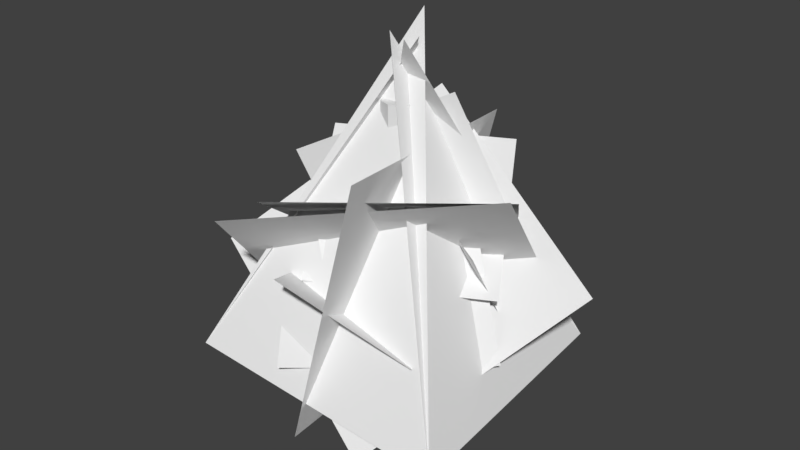 # Source: Driftless_Maple_0.blend  (saved by Blender 2.79.0; exported with 4.5.12 LTS)
import bpy
from mathutils import Matrix  # noqa: F401  (used for matrix-valued properties, if any)

bpy.ops.wm.read_factory_settings(use_empty=True)
scene = bpy.context.scene
scene.name = 'Scene'

# ---- collections
col_collection_2 = bpy.data.collections.new('Collection 2'); scene.collection.children.link(col_collection_2)
col_collection_3 = bpy.data.collections.new('Collection 3'); scene.collection.children.link(col_collection_3)
col_collection_3.hide_render = True
col_collection_3.hide_viewport = True

# ---- node groups
ng_auto_smooth = bpy.data.node_groups.new('Auto Smooth', 'GeometryNodeTree')
_s = ng_auto_smooth.interface.new_socket(name='Geometry', in_out='OUTPUT', socket_type='NodeSocketGeometry')
_s = ng_auto_smooth.interface.new_socket(name='Geometry', in_out='INPUT', socket_type='NodeSocketGeometry')
_s = ng_auto_smooth.interface.new_socket(name='Angle', in_out='INPUT', socket_type='NodeSocketFloat')
_s.subtype = 'ANGLE'
_s.min_value = 0.0
_s.max_value = 3.142
ng_auto_smooth.is_modifier = True
_N = ng_auto_smooth.nodes; _L = ng_auto_smooth.links
n0 = _N.new('NodeGroupOutput'); n0.name = 'Group Output'; n0.location = (480, -100)
n1 = _N.new('NodeGroupInput'); n1.name = 'Group Input'; n1.location = (-420, -300)
n2 = _N.new('NodeGroupInput'); n2.name = 'Group Input.001'; n2.location = (-60, -100)
n3 = _N.new('GeometryNodeSetShadeSmooth'); n3.name = 'Set Shade Smooth'; n3.location = (120, -100)
n3.domain = 'EDGE'
n4 = _N.new('GeometryNodeSetShadeSmooth'); n4.name = 'Set Shade Smooth.001'; n4.location = (300, -100)
n5 = _N.new('GeometryNodeInputMeshEdgeAngle'); n5.name = 'Edge Angle'; n5.location = (-420, -220)
n6 = _N.new('GeometryNodeInputEdgeSmooth'); n6.name = 'Is Edge Smooth'; n6.location = (-60, -160)
n7 = _N.new('GeometryNodeInputShadeSmooth'); n7.name = 'Is Face Smooth'; n7.location = (-240, -340)
n8 = _N.new('FunctionNodeBooleanMath'); n8.name = 'Boolean Math'; n8.location = (-60, -220)
n9 = _N.new('FunctionNodeCompare'); n9.name = 'Compare'; n9.location = (-240, -180)
n9.operation = 'LESS_EQUAL'
_L.new(n5.outputs[0], n9.inputs[0])
_L.new(n4.outputs[0], n0.inputs[0])
_L.new(n1.outputs[1], n9.inputs[1])
_L.new(n9.outputs[0], n8.inputs[0])
_L.new(n7.outputs[0], n8.inputs[1])
_L.new(n2.outputs[0], n3.inputs[0])
_L.new(n6.outputs[0], n3.inputs[1])
_L.new(n3.outputs[0], n4.inputs[0])
_L.new(n8.outputs[0], n3.inputs[2])
n0.is_active_output = True

# ---- world
world_world = bpy.data.worlds.new('World'); scene.world = world_world
world_world.color = (0.05088, 0.05088, 0.05088)
world_world.use_sun_shadow = False
world_world.sun_shadow_jitter_overblur = 0.0
world_world.cycles.sampling_method = 'MANUAL'

# ---- meshes
me_plane_002 = bpy.data.meshes.new('Plane.002')
me_plane_002.from_pydata([(-5.641, -6.417, 3.005), (6.228, -5.721, 1.383), (-6.282, 5.557, 3.459), (5.588, 6.253, 1.837), (-0.5741, 0.05098, 16.47), (-6.351, 1.225, 0.5656), (0.5994, -0.485, 16.47), (-4.192, -6.554, 9.444), (8.125, 2.417, 6.431), (4.192, 6.554, 2.671), (0.5268, 0.5441, 16.32), (-8.125, -2.417, 5.684), (6.351, -1.225, 11.55), (-0.01777, 1.531, 17.24), (1.821, -5.114, -0.4641), (-1.821, 5.114, 12.58), (-0.2058, -6.575, 0.6983), (0.2058, 6.575, 11.42), (-2.056, 5.24, -0.2923), (2.056, -5.24, 12.41), (-1.813, -6.376, 10.97), (6.426, -0.7895, 11.36), (-6.426, 0.7895, 5.808), (1.813, 6.376, 6.199), (1.715, 5.988, 10.54), (-5.225, 1.722, 10.85), (5.225, -0.03842, 6.312), (-1.715, -4.304, 6.632), (1.715, 1.365, 14.06), (-5.225, -0.8065, 10.38), (5.225, 2.49, 6.79), (-1.715, 0.3186, 3.105), (1.364, 0.8628, 2.397), (4.233, -4.41, 4.854), (-4.233, -0.8927, 5.166), (-1.364, -6.165, 7.623), (1.364, 0.96, 8.436), (4.233, -3.074, 4.245), (-4.233, -2.229, 7.673), (-1.364, -6.262, 3.482), (-1.569, -3.377, 8.325), (3.072, 1.035, 9.357), (1.052, -4.786, 2.561), (5.693, -0.3733, 3.593), (4.514, -0.9183, 8.325), (-1.116, 2.132, 9.357), (5.044, 2.009, 2.561), (-0.5865, 5.06, 3.593), (-5.339, -0.3355, 8.325), (-2.026, 5.145, 9.357), (-2.44, -1.003, 2.561), (0.8732, 4.477, 3.593)], [], [(0, 1, 3, 2), (4, 1, 3), (6, 3, 2), (10, 2, 0), (13, 0, 1), (9, 12, 7, 5), (8, 15, 11, 14), (16, 19, 17, 18), (20, 21, 23, 22), (24, 25, 27, 26), (28, 29, 31, 30), (32, 33, 35, 34), (36, 37, 39, 38), (40, 41, 43, 42), (44, 45, 47, 46), (48, 49, 51, 50)])
_uv = me_plane_002.uv_layers.new(name='UVMap')
_uv.uv.foreach_set('vector', [0.1406, 0.1001, 0.8594, 0.1001, 0.8594, 0.8999, 0.1406, 0.8999, 0.1406, 0.1001, 0.8594, 0.1001, 0.8594, 0.8999, 0.1406, 0.1001, 0.8594, 0.1001, 0.8594, 0.8999, 0.1406, 0.1001, 0.8594, 0.1001, 0.8594, 0.8999, 0.1406, 0.1001, 0.8594, 0.1001, 0.8594, 0.8999, 0.1406, 0.1001, 0.8594, 0.1001, 0.8594, 0.8999, 0.1406, 0.8999, 0.1406, 0.1001, 0.8594, 0.1001, 0.8594, 0.8999, 0.1406, 0.8999, 0.1406, 0.1001, 0.8594, 0.1001, 0.8594, 0.8999, 0.1406, 0.8999, 0.1406, 0.1001, 0.8594, 0.1001, 0.8594, 0.8999, 0.1406, 0.8999, 0.1406, 0.1001, 0.8594, 0.1001, 0.8594, 0.8999, 0.1406, 0.8999, 0.1406, 0.1001, 0.8594, 0.1001, 0.8594, 0.8999, 0.1406, 0.8999, 0.1406, 0.1001, 0.8594, 0.1001, 0.8594, 0.8999, 0.1406, 0.8999, 0.1406, 0.1001, 0.8594, 0.1001, 0.8594, 0.8999, 0.1406, 0.8999, 0.1406, 0.1001, 0.8594, 0.1001, 0.8594, 0.8999, 0.1406, 0.8999, 0.1406, 0.1001, 0.8594, 0.1001, 0.8594, 0.8999, 0.1406, 0.8999, 0.1406, 0.1001, 0.8594, 0.1001, 0.8594, 0.8999, 0.1406, 0.8999])
_ca = me_plane_002.color_attributes.new('Col', 'BYTE_COLOR', 'CORNER')
_ca.data.foreach_set('color', [0.0, 0.0, 0.0, 1.0, 0.0, 0.0, 0.0, 1.0, 0.0, 0.0, 0.0, 1.0, 0.0003035, 0.0003035, 0.0003035, 1.0, 0.0, 0.0, 0.0, 1.0, 0.1195, 0.0, 0.001214, 1.0, 0.2346, 0.0, 0.001518, 1.0, 0.0, 0.0, 0.0, 1.0, 0.2346, 0.0, 0.001518, 1.0, 0.0, 0.0, 0.0, 1.0, 0.0, 0.0, 0.0, 1.0, 0.0, 0.0, 0.0, 1.0, 0.0, 0.0, 0.0, 1.0, 0.2307, 0.0, 0.001518, 1.0, 0.0, 0.0, 0.0, 1.0, 0.1195, 0.0, 0.001214, 1.0, 0.0, 0.0, 0.0, 1.0, 0.0, 0.0, 0.0, 1.0, 0.0, 0.0, 0.0, 1.0, 0.1195, 0.0, 0.001214, 1.0, 0.0, 0.0, 0.0, 1.0, 0.2195, 0.0, 0.001518, 1.0, 0.0, 0.0, 0.0, 1.0, 0.0, 0.0, 0.0, 1.0, 0.0, 0.0, 0.0, 1.0, 0.2346, 0.0, 0.001518, 1.0, 0.0, 0.0, 0.0, 1.0, 0.2346, 0.0, 0.001518, 1.0, 0.1195, 0.0, 0.001214, 1.0, 0.0, 0.0, 0.0, 1.0, 0.0, 0.0, 0.0, 1.0, 0.0, 0.0, 0.0, 1.0, 0.0, 0.0, 0.0, 1.0, 0.2346, 0.0, 0.001518, 1.0, 0.0, 0.0, 0.0, 1.0, 0.0, 0.0, 0.0, 1.0, 0.0, 0.0, 0.0, 1.0, 0.0, 0.0, 0.0, 1.0, 0.0, 0.0, 0.0, 1.0, 0.0, 0.0, 0.0, 1.0, 0.0, 0.0, 0.0, 1.0, 0.0, 0.0, 0.0, 1.0, 0.2346, 0.0, 0.001518, 1.0, 0.0, 0.0, 0.0, 1.0, 0.0, 0.0, 0.0, 1.0, 0.0, 0.0, 0.0, 1.0, 0.0, 0.0, 0.0, 1.0, 0.0, 0.0, 0.0, 1.0, 0.0, 0.0, 0.0, 1.0, 0.0, 0.0, 0.0, 1.0, 0.1119, 0.0, 0.001214, 1.0, 0.0, 0.0, 0.0, 1.0, 0.0, 0.0, 0.0, 1.0, 0.0, 0.0, 0.0, 1.0, 0.0, 0.0, 0.0, 1.0, 0.0, 0.0, 0.0, 1.0, 0.0, 0.0, 0.0, 1.0, 0.0, 0.0, 0.0, 1.0, 0.0, 0.0, 0.0, 1.0, 0.0, 0.0, 0.0, 1.0])
me_plane_002.use_remesh_preserve_volume = False
me_plane_002.use_remesh_preserve_attributes = False
me_plane_002.use_mirror_vertex_groups = False
me_plane_002.update()
me_cube_007 = bpy.data.meshes.new('Cube.007')
me_cube_007.from_pydata([(-0.75, 0.0, -2.0), (0.0, 0.75, -2.0), (0.75, 0.0, -2.0), (0.0, -0.75, -2.0), (-0.75, 0.0, 13.72), (0.0, 0.75, 13.72), (0.75, 0.0, 13.72), (0.0, -0.75, 13.72), (-0.5625, -0.5625, -2.0), (-0.5625, 0.5625, -2.0), (0.5625, -0.5625, -2.0), (0.5625, 0.5625, -2.0), (-0.5625, -0.5625, 13.72), (-0.5625, 0.5625, 13.72), (0.5625, 0.5625, 13.72), (0.5625, -0.5625, 13.72), (-1.206, -0.7075, 3.583), (-0.9417, -1.132, 4.083), (-1.206, -0.7075, 4.583), (-1.47, -0.283, 4.083), (3.457, 2.785, 6.195), (3.866, 2.451, 5.726), (3.576, 2.27, 6.665), (3.985, 1.936, 6.195), (0.9281, -0.2468, 4.24), (1.038, 0.2409, 4.74), (0.9281, -0.2468, 5.24), (0.8182, -0.7346, 4.74), (-3.306, 0.194, 6.279), (-3.363, 0.7194, 5.809), (-3.029, 0.6442, 6.749), (-3.086, 1.17, 6.279), (-1.008, -1.026, 3.708), (-1.008, -1.026, 4.458), (-1.404, -0.3891, 3.708), (-1.404, -0.3891, 4.458), (4.028, 2.11, 5.843), (3.81, 1.975, 6.548), (3.632, 2.747, 5.843), (3.414, 2.611, 6.548), (1.01, 0.119, 4.365), (1.01, 0.119, 5.115), (0.8457, -0.6127, 4.365), (0.8457, -0.6127, 5.115), (-3.239, 1.076, 5.927), (-2.988, 1.019, 6.631), (-3.403, 0.3441, 5.927), (-3.153, 0.2878, 6.631)], [], [(0, 4, 13, 9), (14, 6, 2, 11), (8, 12, 4, 0), (15, 7, 3, 10), (2, 6, 15, 10), (40, 24, 29, 44), (9, 13, 5, 1), (1, 5, 14, 11), (12, 7, 15, 6, 14, 5, 13, 4), (37, 33, 17, 23), (43, 47, 28, 27), (19, 20, 38, 34), (35, 39, 20, 19), (35, 18, 22, 39), (38, 21, 16, 34), (37, 22, 18, 33), (31, 25, 40, 44), (45, 30, 26, 41), (45, 41, 25, 31), (27, 28, 46, 42), (32, 16, 21, 36), (46, 29, 24, 42), (23, 17, 32, 36), (43, 26, 30, 47), (20, 39, 22, 37, 23, 36, 21, 38), (28, 47, 30, 45, 31, 44, 29, 46), (3, 7, 12, 8), (1, 11, 2, 10, 3, 8, 0, 9)])
_uv = me_cube_007.uv_layers.new(name='UVMap')
_uv.uv.foreach_set('vector', [0.2494, 0.5, 0.2494, 0.5, 0.2494, 0.5, 0.2494, 0.5, 0.2494, 0.5, 0.2494, 0.5, 0.2494, 0.5, 0.2494, 0.5, 0.2494, 0.5, 0.2494, 0.5, 0.2494, 0.5, 0.2494, 0.5, 0.2494, 0.5, 0.2494, 0.5, 0.2494, 0.5, 0.2494, 0.5, 0.2494, 0.5, 0.2494, 0.5, 0.2494, 0.5, 0.2494, 0.5, 0.25, 0.5, 0.25, 0.5, 0.25, 0.5, 0.25, 0.5, 0.2494, 0.5, 0.2494, 0.5, 0.2494, 0.5, 0.2494, 0.5, 0.2494, 0.5, 0.2494, 0.5, 0.2494, 0.5, 0.2494, 0.5, 0.7494, 0.5, 0.7494, 0.5, 0.7494, 0.5, 0.7494, 0.5, 0.7494, 0.5, 0.7494, 0.5, 0.7494, 0.5, 0.7494, 0.5, 0.25, 0.5, 0.25, 0.5, 0.25, 0.5, 0.25, 0.5, 0.25, 0.5, 0.25, 0.5, 0.25, 0.5, 0.25, 0.5, 0.25, 0.5, 0.25, 0.5, 0.25, 0.5, 0.25, 0.5, 0.25, 0.5, 0.25, 0.5, 0.25, 0.5, 0.25, 0.5, 0.25, 0.5, 0.25, 0.5, 0.25, 0.5, 0.25, 0.5, 0.25, 0.5, 0.25, 0.5, 0.25, 0.5, 0.25, 0.5, 0.25, 0.5, 0.25, 0.5, 0.25, 0.5, 0.25, 0.5, 0.25, 0.5, 0.25, 0.5, 0.25, 0.5, 0.25, 0.5, 0.25, 0.5, 0.25, 0.5, 0.25, 0.5, 0.25, 0.5, 0.25, 0.5, 0.25, 0.5, 0.25, 0.5, 0.25, 0.5, 0.25, 0.5, 0.25, 0.5, 0.25, 0.5, 0.25, 0.5, 0.25, 0.5, 0.25, 0.5, 0.25, 0.5, 0.25, 0.5, 0.25, 0.5, 0.25, 0.5, 0.25, 0.5, 0.25, 0.5, 0.25, 0.5, 0.25, 0.5, 0.25, 0.5, 0.25, 0.5, 0.25, 0.5, 0.25, 0.5, 0.25, 0.5, 0.25, 0.5, 0.75, 0.5, 0.75, 0.5, 0.75, 0.5, 0.75, 0.5, 0.75, 0.5, 0.75, 0.5, 0.75, 0.5, 0.75, 0.5, 0.75, 0.5, 0.75, 0.5, 0.75, 0.5, 0.75, 0.5, 0.75, 0.5, 0.75, 0.5, 0.75, 0.5, 0.75, 0.5, 0.2494, 0.5, 0.2494, 0.5, 0.2494, 0.5, 0.2494, 0.5, 0.7494, 0.5, 0.7494, 0.5, 0.7494, 0.5, 0.7494, 0.5, 0.7494, 0.5, 0.7494, 0.5, 0.7494, 0.5, 0.7494, 0.5])
me_cube_007.use_remesh_preserve_volume = False
me_cube_007.use_remesh_preserve_attributes = False
me_cube_007.use_mirror_vertex_groups = False
me_cube_007.update()
me_cube_003 = bpy.data.meshes.new('Cube.003')
me_cube_003.from_pydata([(-0.75, 0.0, -2.0), (0.0, 0.75, -2.0), (0.75, 0.0, -2.0), (0.0, -0.75, -2.0), (-0.75, 0.0, 1.0), (0.0, 0.75, 1.0), (0.75, 0.0, 1.0), (0.0, -0.75, 1.0), (-0.5625, -0.5625, -2.0), (-0.5625, 0.5625, -2.0), (0.5625, -0.5625, -2.0), (0.5625, 0.5625, -2.0), (-0.5625, -0.5625, 1.0), (-0.5625, 0.5625, 1.0), (0.5625, 0.5625, 1.0), (0.5625, -0.5625, 1.0)], [], [(0, 4, 13, 9), (14, 6, 2, 11), (8, 12, 4, 0), (15, 7, 3, 10), (2, 6, 15, 10), (9, 13, 5, 1), (1, 5, 14, 11), (12, 7, 15, 6, 14, 5, 13, 4), (3, 7, 12, 8)])
_uv = me_cube_003.uv_layers.new(name='UVMap')
_uv.uv.foreach_set('vector', [0.2494, 0.5, 0.2494, 0.5, 0.2494, 0.5, 0.2494, 0.5, 0.2494, 0.5, 0.2494, 0.5, 0.2494, 0.5, 0.2494, 0.5, 0.2494, 0.5, 0.2494, 0.5, 0.2494, 0.5, 0.2494, 0.5, 0.2494, 0.5, 0.2494, 0.5, 0.2494, 0.5, 0.2494, 0.5, 0.2494, 0.5, 0.2494, 0.5, 0.2494, 0.5, 0.2494, 0.5, 0.2494, 0.5, 0.2494, 0.5, 0.2494, 0.5, 0.2494, 0.5, 0.2494, 0.5, 0.2494, 0.5, 0.2494, 0.5, 0.2494, 0.5, 0.7494, 0.5, 0.7494, 0.5, 0.7494, 0.5, 0.7494, 0.5, 0.7494, 0.5, 0.7494, 0.5, 0.7494, 0.5, 0.7494, 0.5, 0.2494, 0.5, 0.2494, 0.5, 0.2494, 0.5, 0.2494, 0.5])
me_cube_003.use_remesh_preserve_volume = False
me_cube_003.use_remesh_preserve_attributes = False
me_cube_003.use_mirror_vertex_groups = False
me_cube_003.update()
me_plane_001 = bpy.data.meshes.new('Plane.001')
me_plane_001.from_pydata([(-5.641, -6.417, 3.898), (6.228, -5.721, 2.277), (-6.282, 5.557, 4.352), (5.588, 6.253, 2.73), (-0.5741, 0.05098, 17.36), (0.5994, -0.485, 17.36), (0.5268, 0.5441, 17.21), (-0.01777, 1.531, 18.13)], [], [(0, 1, 3, 2), (4, 1, 3), (5, 3, 2), (6, 2, 0), (7, 0, 1)])
_uv = me_plane_001.uv_layers.new(name='UVMap')
_uv.uv.foreach_set('vector', [0.1406, 0.1001, 0.8594, 0.1001, 0.8594, 0.8999, 0.1406, 0.8999, 0.1406, 0.1001, 0.8594, 0.1001, 0.8594, 0.8999, 0.1406, 0.1001, 0.8594, 0.1001, 0.8594, 0.8999, 0.1406, 0.1001, 0.8594, 0.1001, 0.8594, 0.8999, 0.1406, 0.1001, 0.8594, 0.1001, 0.8594, 0.8999])
me_plane_001.use_remesh_preserve_volume = False
me_plane_001.use_remesh_preserve_attributes = False
me_plane_001.use_mirror_vertex_groups = False
me_plane_001.update()
me_cube_004 = bpy.data.meshes.new('Cube.004')
me_cube_004.from_pydata([(-0.75, -0.75, -2.0), (-0.75, 0.75, -2.0), (0.75, -0.75, -2.0), (0.75, 0.75, -2.0), (-0.75, -0.75, 14.31), (-0.75, 0.75, 14.31), (0.75, 0.75, 14.31), (0.75, -0.75, 14.31), (-0.8048, -1.047, 3.641), (-0.8048, -1.047, 4.641), (-1.333, -0.1978, 3.641), (-1.333, -0.1978, 4.641), (4.267, 2.112, 5.784), (3.977, 1.931, 6.724), (3.739, 2.961, 5.784), (3.448, 2.78, 6.724), (0.9234, 0.2667, 4.283), (0.9234, 0.2667, 5.283), (0.7037, -0.7088, 4.283), (0.7037, -0.7088, 5.283), (-3.368, 1.233, 5.852), (-3.034, 1.158, 6.792), (-3.587, 0.2574, 5.852), (-3.254, 0.1823, 6.792)], [], [(6, 5, 4, 7), (3, 1, 5, 6), (2, 3, 6, 7), (1, 0, 4, 5), (0, 2, 7, 4), (10, 11, 15, 14), (14, 15, 13, 12), (12, 13, 9, 8), (10, 14, 12, 8), (15, 11, 9, 13), (18, 19, 23, 22), (22, 23, 21, 20), (20, 21, 17, 16), (18, 22, 20, 16), (23, 19, 17, 21)])
_uv = me_cube_004.uv_layers.new(name='UVMap')
_uv.uv.foreach_set('vector', [0.7494, 0.5, 0.7494, 0.5, 0.7494, 0.5, 0.7494, 0.5, 0.2494, 0.5, 0.2494, 0.5, 0.2494, 0.5, 0.2494, 0.5, 0.2494, 0.5, 0.2494, 0.5, 0.2494, 0.5, 0.2494, 0.5, 0.2494, 0.5, 0.2494, 0.5, 0.2494, 0.5, 0.2494, 0.5, 0.2494, 0.5, 0.2494, 0.5, 0.2494, 0.5, 0.2494, 0.5, 0.25, 0.5, 0.25, 0.5, 0.25, 0.5, 0.25, 0.5, 0.75, 0.5, 0.75, 0.5, 0.75, 0.5, 0.75, 0.5, 0.25, 0.5, 0.25, 0.5, 0.25, 0.5, 0.25, 0.5, 0.25, 0.5, 0.25, 0.5, 0.25, 0.5, 0.25, 0.5, 0.25, 0.5, 0.25, 0.5, 0.25, 0.5, 0.25, 0.5, 0.25, 0.5, 0.25, 0.5, 0.25, 0.5, 0.25, 0.5, 0.75, 0.5, 0.75, 0.5, 0.75, 0.5, 0.75, 0.5, 0.25, 0.5, 0.25, 0.5, 0.25, 0.5, 0.25, 0.5, 0.25, 0.5, 0.25, 0.5, 0.25, 0.5, 0.25, 0.5, 0.25, 0.5, 0.25, 0.5, 0.25, 0.5, 0.25, 0.5])
me_cube_004.use_remesh_preserve_volume = False
me_cube_004.use_remesh_preserve_attributes = False
me_cube_004.use_mirror_vertex_groups = False
me_cube_004.update()
me_cube_002 = bpy.data.meshes.new('Cube.002')
me_cube_002.from_pydata([(-0.75, -0.75, -1.938), (-0.75, 0.75, -1.938), (0.75, -0.75, -1.938), (0.75, 0.75, -1.938), (-0.75, -0.75, 1.0), (-0.75, 0.75, 1.0), (0.75, 0.75, 1.0), (0.75, -0.75, 1.0)], [], [(6, 5, 4, 7), (3, 1, 5, 6), (2, 3, 6, 7), (1, 0, 4, 5), (0, 2, 7, 4)])
_uv = me_cube_002.uv_layers.new(name='UVMap')
_uv.uv.foreach_set('vector', [0.7494, 0.5, 0.7494, 0.5, 0.7494, 0.5, 0.7494, 0.5, 0.2494, 0.5, 0.2494, 0.5, 0.2494, 0.5, 0.2494, 0.5, 0.2494, 0.5, 0.2494, 0.5, 0.2494, 0.5, 0.2494, 0.5, 0.2494, 0.5, 0.2494, 0.5, 0.2494, 0.5, 0.2494, 0.5, 0.2494, 0.5, 0.2494, 0.5, 0.2494, 0.5, 0.2494, 0.5])
me_cube_002.use_remesh_preserve_volume = False
me_cube_002.use_remesh_preserve_attributes = False
me_cube_002.use_mirror_vertex_groups = False
me_cube_002.update()

# ---- objects
ob_foliage_1 = bpy.data.objects.new('Foliage_1', me_plane_002)
ob_trunk_1 = bpy.data.objects.new('Trunk_1', me_cube_007)
ob_stump_1 = bpy.data.objects.new('Stump_1', me_cube_003)
ob_foliage_2 = bpy.data.objects.new('Foliage_2', me_plane_001)
ob_empty = bpy.data.objects.new('Empty', None)
ob_trunk_2 = bpy.data.objects.new('Trunk_2', me_cube_004)
ob_stump_2 = bpy.data.objects.new('Stump_2', me_cube_002)

# ---- transforms, parenting, visibility, modifiers, constraints
ob_foliage_1.location = (0.0, 0.0, 0.0)
ob_foliage_1.lineart.crease_threshold = 0.0
_m = ob_foliage_1.modifiers.new('Auto Smooth', 'NODES')
_m.node_group = ng_auto_smooth
_gi = [s.identifier for s in ng_auto_smooth.interface.items_tree if s.item_type == 'SOCKET' and s.in_out == 'INPUT']
_m[_gi[1]] = 0.5236  # Angle
ob_trunk_1.location = (0.0, 0.0, 0.0)
ob_trunk_1.lineart.crease_threshold = 0.0
ob_stump_1.location = (0.0, 0.0, 0.0)
ob_stump_1.lineart.crease_threshold = 0.0
ob_foliage_2.location = (0.0, 0.0, 0.0)
ob_foliage_2.lineart.crease_threshold = 0.0
_m = ob_foliage_2.modifiers.new('Auto Smooth', 'NODES')
_m.node_group = ng_auto_smooth
_gi = [s.identifier for s in ng_auto_smooth.interface.items_tree if s.item_type == 'SOCKET' and s.in_out == 'INPUT']
_m[_gi[1]] = 0.5236  # Angle
ob_empty.location = (0.0, 0.0, -4.0)
ob_empty.empty_display_size = 2.0
ob_empty.empty_image_offset = (0.0, 0.0)
ob_empty.lineart.crease_threshold = 0.0
ob_trunk_2.location = (0.0, 0.0, 0.0)
ob_trunk_2.lineart.crease_threshold = 0.0
ob_stump_2.location = (0.0, 0.0, 0.0)
ob_stump_2.lineart.crease_threshold = 0.0

# ---- collection membership
col_collection_2.objects.link(ob_foliage_1)
col_collection_2.objects.link(ob_trunk_1)
col_collection_2.objects.link(ob_stump_1)
col_collection_3.objects.link(ob_foliage_2)
col_collection_3.objects.link(ob_empty)
col_collection_3.objects.link(ob_trunk_2)
col_collection_3.objects.link(ob_stump_2)

# ---- scene / render settings (as saved in the file)
scene.frame_start = 1; scene.frame_end = 250; scene.frame_set(1)
scene.render.engine = 'BLENDER_EEVEE_NEXT'
scene.render.resolution_percentage = 50
scene.render.dither_intensity = 0.0
scene.cycles.use_denoising = False
scene.cycles.samples = 128
scene.cycles.sampling_pattern = 'TABULATED_SOBOL'
scene.cycles.use_adaptive_sampling = False
scene.cycles.use_light_tree = False
scene.cycles.blur_glossy = 0.0
scene.cycles.sample_clamp_indirect = 0.0
scene.view_settings.view_transform = 'Standard'
bpy.context.view_layer.update()

# ---- added for rendering (the .blend has no active camera and no usable light): camera, sun
cam_auto = bpy.data.cameras.new('AutoCamera')
cam_auto.lens = 50.0
cam_auto.sensor_width = 36.0
cam_auto.clip_end = 1000.0
ob_auto_camera = bpy.data.objects.new('AutoCamera', cam_auto)
scene.collection.objects.link(ob_auto_camera)
ob_auto_camera.location = (26.8523, -32.2228, 29.5477)
ob_auto_camera.rotation_euler = (1.09748, -7.21219e-08, 0.694738)
scene.camera = ob_auto_camera
light_auto_sun = bpy.data.lights.new('AutoSun', 'SUN')
light_auto_sun.energy = 3.0
light_auto_sun.angle = 0.0523599
ob_auto_sun = bpy.data.objects.new('AutoSun', light_auto_sun)
scene.collection.objects.link(ob_auto_sun)
ob_auto_sun.rotation_euler = (0.872665, 0.174533, 0.523599)
bpy.context.view_layer.update()
